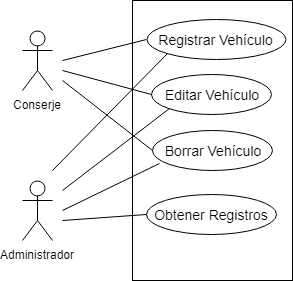

The diagram above was exported from draw.io. Its source (the exported page's mxGraphModel, read from the mxfile embedded in the PNG):
<mxGraphModel dx="805" dy="484" grid="1" gridSize="10" guides="1" tooltips="1" connect="1" arrows="1" fold="1" page="1" pageScale="1" pageWidth="827" pageHeight="1169" math="0" shadow="0">
  <root>
    <mxCell id="0" />
    <mxCell id="1" parent="0" />
    <mxCell id="N1CW9ohM9XN9xAF6jRis-1" value="Conserje&lt;br&gt;&lt;br&gt;" style="shape=umlActor;verticalLabelPosition=bottom;labelBackgroundColor=#ffffff;verticalAlign=top;html=1;outlineConnect=0;" vertex="1" parent="1">
      <mxGeometry x="190" y="230" width="30" height="60" as="geometry" />
    </mxCell>
    <mxCell id="N1CW9ohM9XN9xAF6jRis-4" value="Administrador&lt;br&gt;" style="shape=umlActor;verticalLabelPosition=bottom;labelBackgroundColor=#ffffff;verticalAlign=top;html=1;outlineConnect=0;" vertex="1" parent="1">
      <mxGeometry x="190" y="380" width="30" height="60" as="geometry" />
    </mxCell>
    <mxCell id="N1CW9ohM9XN9xAF6jRis-5" value="" style="rounded=0;whiteSpace=wrap;html=1;" vertex="1" parent="1">
      <mxGeometry x="300" y="200" width="160" height="280" as="geometry" />
    </mxCell>
    <object label="&lt;span style=&quot;font-size: 14px&quot;&gt;&lt;font style=&quot;font-size: 14px&quot;&gt;Registrar Vehículo&lt;/font&gt;&lt;/span&gt;&lt;br&gt;" id="N1CW9ohM9XN9xAF6jRis-6">
      <mxCell style="ellipse;whiteSpace=wrap;html=1;labelBackgroundColor=none;" vertex="1" parent="1">
        <mxGeometry x="314" y="219" width="139" height="40" as="geometry" />
      </mxCell>
    </object>
    <mxCell id="N1CW9ohM9XN9xAF6jRis-7" value="&lt;font style=&quot;font-size: 14px&quot;&gt;Obtener Registros&lt;/font&gt;&lt;br&gt;" style="ellipse;whiteSpace=wrap;html=1;" vertex="1" parent="1">
      <mxGeometry x="314" y="394" width="130" height="40" as="geometry" />
    </mxCell>
    <mxCell id="N1CW9ohM9XN9xAF6jRis-8" value="&lt;font style=&quot;font-size: 14px&quot;&gt;Borrar Vehículo&lt;/font&gt;" style="ellipse;whiteSpace=wrap;html=1;" vertex="1" parent="1">
      <mxGeometry x="320" y="330" width="120" height="40" as="geometry" />
    </mxCell>
    <mxCell id="N1CW9ohM9XN9xAF6jRis-9" value="&lt;font style=&quot;font-size: 14px&quot;&gt;Editar Vehículo&lt;/font&gt;" style="ellipse;whiteSpace=wrap;html=1;" vertex="1" parent="1">
      <mxGeometry x="319" y="274" width="120" height="40" as="geometry" />
    </mxCell>
    <mxCell id="d2DO9SNxmfjiNhGbuoN6-1" value="" style="endArrow=none;html=1;entryX=0;entryY=0.5;entryDx=0;entryDy=0;" edge="1" parent="1" target="N1CW9ohM9XN9xAF6jRis-6">
      <mxGeometry width="50" height="50" relative="1" as="geometry">
        <mxPoint x="230" y="260" as="sourcePoint" />
        <mxPoint x="220" y="500" as="targetPoint" />
        <Array as="points" />
      </mxGeometry>
    </mxCell>
    <mxCell id="d2DO9SNxmfjiNhGbuoN6-2" value="" style="endArrow=none;html=1;entryX=0;entryY=0.5;entryDx=0;entryDy=0;" edge="1" parent="1" target="N1CW9ohM9XN9xAF6jRis-9">
      <mxGeometry width="50" height="50" relative="1" as="geometry">
        <mxPoint x="230" y="270" as="sourcePoint" />
        <mxPoint x="300" y="274" as="targetPoint" />
      </mxGeometry>
    </mxCell>
    <mxCell id="d2DO9SNxmfjiNhGbuoN6-4" value="" style="endArrow=none;html=1;entryX=0;entryY=0.5;entryDx=0;entryDy=0;" edge="1" parent="1" target="N1CW9ohM9XN9xAF6jRis-8">
      <mxGeometry width="50" height="50" relative="1" as="geometry">
        <mxPoint x="230" y="280" as="sourcePoint" />
        <mxPoint x="220" y="500" as="targetPoint" />
        <Array as="points" />
      </mxGeometry>
    </mxCell>
    <mxCell id="d2DO9SNxmfjiNhGbuoN6-5" value="" style="endArrow=none;html=1;entryX=0;entryY=0.5;entryDx=0;entryDy=0;" edge="1" parent="1" target="N1CW9ohM9XN9xAF6jRis-7">
      <mxGeometry width="50" height="50" relative="1" as="geometry">
        <mxPoint x="230" y="420" as="sourcePoint" />
        <mxPoint x="285" y="384" as="targetPoint" />
      </mxGeometry>
    </mxCell>
    <mxCell id="d2DO9SNxmfjiNhGbuoN6-6" value="" style="endArrow=none;html=1;entryX=0.058;entryY=0.825;entryDx=0;entryDy=0;entryPerimeter=0;" edge="1" parent="1" target="N1CW9ohM9XN9xAF6jRis-8">
      <mxGeometry width="50" height="50" relative="1" as="geometry">
        <mxPoint x="230" y="410" as="sourcePoint" />
        <mxPoint x="270" y="344" as="targetPoint" />
      </mxGeometry>
    </mxCell>
    <mxCell id="d2DO9SNxmfjiNhGbuoN6-7" value="" style="endArrow=none;html=1;entryX=0;entryY=1;entryDx=0;entryDy=0;" edge="1" parent="1" target="N1CW9ohM9XN9xAF6jRis-9">
      <mxGeometry width="50" height="50" relative="1" as="geometry">
        <mxPoint x="230" y="390" as="sourcePoint" />
        <mxPoint x="220" y="500" as="targetPoint" />
        <Array as="points" />
      </mxGeometry>
    </mxCell>
    <mxCell id="d2DO9SNxmfjiNhGbuoN6-8" value="" style="endArrow=none;html=1;entryX=0;entryY=1;entryDx=0;entryDy=0;" edge="1" parent="1" target="N1CW9ohM9XN9xAF6jRis-6">
      <mxGeometry width="50" height="50" relative="1" as="geometry">
        <mxPoint x="220" y="370" as="sourcePoint" />
        <mxPoint x="255" y="315" as="targetPoint" />
      </mxGeometry>
    </mxCell>
  </root>
</mxGraphModel>